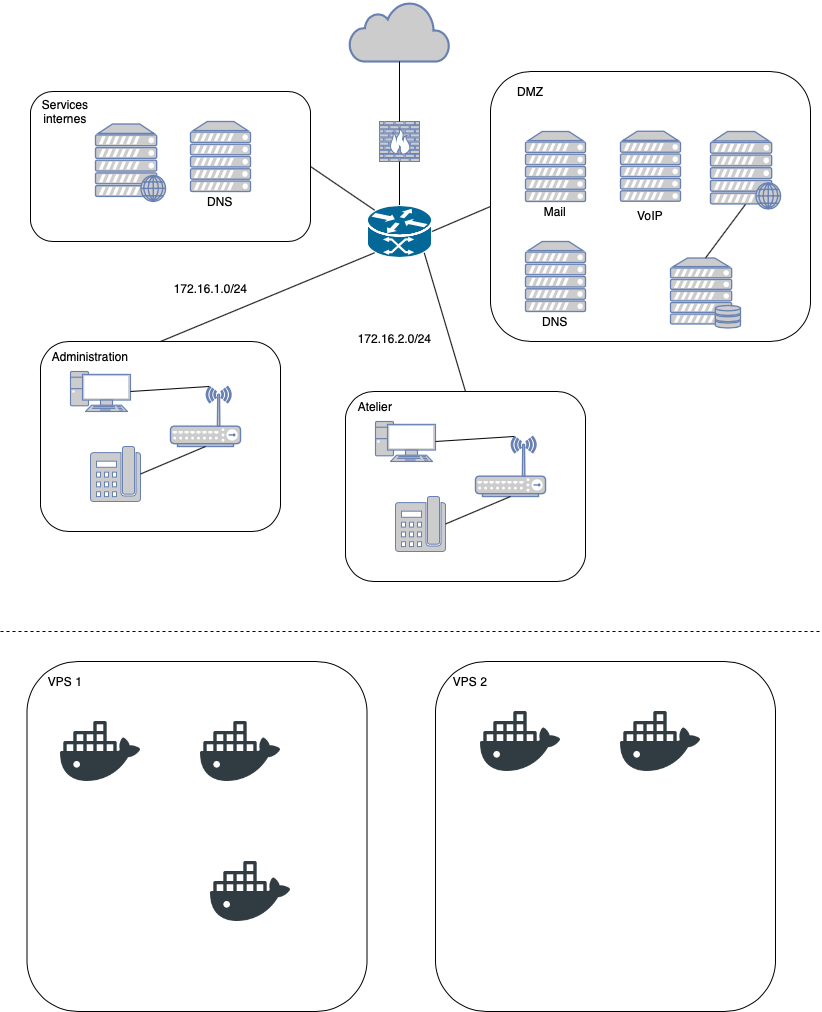

The diagram above was exported from draw.io. Its source (the exported page's mxGraphModel, read from the mxfile embedded in the PNG):
<mxGraphModel dx="932" dy="534" grid="1" gridSize="10" guides="1" tooltips="1" connect="1" arrows="1" fold="1" page="1" pageScale="1" pageWidth="827" pageHeight="1169" math="0" shadow="0">
  <root>
    <mxCell id="0" />
    <mxCell id="1" parent="0" />
    <mxCell id="5rvcDWq6bxcaxY-hCRdV-24" value="" style="rounded=1;whiteSpace=wrap;html=1;" parent="1" vertex="1">
      <mxGeometry x="40" y="350" width="240" height="190" as="geometry" />
    </mxCell>
    <mxCell id="5rvcDWq6bxcaxY-hCRdV-18" value="" style="rounded=1;whiteSpace=wrap;html=1;" parent="1" vertex="1">
      <mxGeometry x="30" y="100" width="280" height="150" as="geometry" />
    </mxCell>
    <mxCell id="5rvcDWq6bxcaxY-hCRdV-17" value="" style="rounded=1;whiteSpace=wrap;html=1;" parent="1" vertex="1">
      <mxGeometry x="490" y="80" width="320" height="270" as="geometry" />
    </mxCell>
    <mxCell id="5rvcDWq6bxcaxY-hCRdV-1" value="" style="fontColor=#0066CC;verticalAlign=top;verticalLabelPosition=bottom;labelPosition=center;align=center;html=1;outlineConnect=0;fillColor=#CCCCCC;strokeColor=#6881B3;gradientColor=none;gradientDirection=north;strokeWidth=2;shape=mxgraph.networks.server_storage;" parent="1" vertex="1">
      <mxGeometry x="670" y="266.5" width="70" height="70" as="geometry" />
    </mxCell>
    <mxCell id="5rvcDWq6bxcaxY-hCRdV-2" value="" style="fontColor=#0066CC;verticalAlign=top;verticalLabelPosition=bottom;labelPosition=center;align=center;html=1;outlineConnect=0;fillColor=#CCCCCC;strokeColor=#6881B3;gradientColor=none;gradientDirection=north;strokeWidth=2;shape=mxgraph.networks.server;" parent="1" vertex="1">
      <mxGeometry x="525" y="140" width="60" height="70" as="geometry" />
    </mxCell>
    <mxCell id="5rvcDWq6bxcaxY-hCRdV-3" value="" style="fontColor=#0066CC;verticalAlign=top;verticalLabelPosition=bottom;labelPosition=center;align=center;html=1;outlineConnect=0;fillColor=#CCCCCC;strokeColor=#6881B3;gradientColor=none;gradientDirection=north;strokeWidth=2;shape=mxgraph.networks.wireless_hub;" parent="1" vertex="1">
      <mxGeometry x="170" y="395" width="70" height="60" as="geometry" />
    </mxCell>
    <mxCell id="5rvcDWq6bxcaxY-hCRdV-5" value="" style="fontColor=#0066CC;verticalAlign=top;verticalLabelPosition=bottom;labelPosition=center;align=center;html=1;outlineConnect=0;fillColor=#CCCCCC;strokeColor=#6881B3;gradientColor=none;gradientDirection=north;strokeWidth=2;shape=mxgraph.networks.server;" parent="1" vertex="1">
      <mxGeometry x="525" y="250" width="60" height="70" as="geometry" />
    </mxCell>
    <mxCell id="5rvcDWq6bxcaxY-hCRdV-6" value="" style="fontColor=#0066CC;verticalAlign=top;verticalLabelPosition=bottom;labelPosition=center;align=center;html=1;outlineConnect=0;fillColor=#CCCCCC;strokeColor=#6881B3;gradientColor=none;gradientDirection=north;strokeWidth=2;shape=mxgraph.networks.web_server;" parent="1" vertex="1">
      <mxGeometry x="710" y="140" width="70" height="77.5" as="geometry" />
    </mxCell>
    <mxCell id="5rvcDWq6bxcaxY-hCRdV-8" value="" style="fontColor=#0066CC;verticalAlign=top;verticalLabelPosition=bottom;labelPosition=center;align=center;html=1;outlineConnect=0;fillColor=#CCCCCC;strokeColor=#6881B3;gradientColor=none;gradientDirection=north;strokeWidth=2;shape=mxgraph.networks.pc;" parent="1" vertex="1">
      <mxGeometry x="70" y="380" width="60" height="40" as="geometry" />
    </mxCell>
    <mxCell id="5rvcDWq6bxcaxY-hCRdV-11" value="" style="fontColor=#0066CC;verticalAlign=top;verticalLabelPosition=bottom;labelPosition=center;align=center;html=1;outlineConnect=0;fillColor=#CCCCCC;strokeColor=#6881B3;gradientColor=none;gradientDirection=north;strokeWidth=2;shape=mxgraph.networks.phone_2;" parent="1" vertex="1">
      <mxGeometry x="90" y="455" width="50" height="55" as="geometry" />
    </mxCell>
    <mxCell id="5rvcDWq6bxcaxY-hCRdV-13" value="" style="fontColor=#0066CC;verticalAlign=top;verticalLabelPosition=bottom;labelPosition=center;align=center;html=1;outlineConnect=0;fillColor=#CCCCCC;strokeColor=#6881B3;gradientColor=none;gradientDirection=north;strokeWidth=2;shape=mxgraph.networks.server;" parent="1" vertex="1">
      <mxGeometry x="190" y="130" width="60" height="70" as="geometry" />
    </mxCell>
    <mxCell id="5rvcDWq6bxcaxY-hCRdV-14" value="" style="fontColor=#0066CC;verticalAlign=top;verticalLabelPosition=bottom;labelPosition=center;align=center;html=1;outlineConnect=0;fillColor=#CCCCCC;strokeColor=#6881B3;gradientColor=none;gradientDirection=north;strokeWidth=2;shape=mxgraph.networks.firewall;" parent="1" vertex="1">
      <mxGeometry x="379" y="130" width="40" height="40" as="geometry" />
    </mxCell>
    <mxCell id="5rvcDWq6bxcaxY-hCRdV-15" value="" style="shape=mxgraph.cisco.routers.atm_router;html=1;pointerEvents=1;dashed=0;fillColor=#036897;strokeColor=#ffffff;strokeWidth=2;verticalLabelPosition=bottom;verticalAlign=top;align=center;outlineConnect=0;" parent="1" vertex="1">
      <mxGeometry x="366.5" y="213.5" width="65" height="53" as="geometry" />
    </mxCell>
    <mxCell id="5rvcDWq6bxcaxY-hCRdV-16" value="" style="html=1;outlineConnect=0;fillColor=#CCCCCC;strokeColor=#6881B3;gradientColor=none;gradientDirection=north;strokeWidth=2;shape=mxgraph.networks.cloud;fontColor=#ffffff;" parent="1" vertex="1">
      <mxGeometry x="349" y="10" width="100" height="60" as="geometry" />
    </mxCell>
    <mxCell id="5rvcDWq6bxcaxY-hCRdV-19" value="" style="endArrow=none;html=1;entryX=0.5;entryY=1;entryDx=0;entryDy=0;entryPerimeter=0;" parent="1" source="5rvcDWq6bxcaxY-hCRdV-15" target="5rvcDWq6bxcaxY-hCRdV-14" edge="1">
      <mxGeometry width="50" height="50" relative="1" as="geometry">
        <mxPoint x="349" y="230" as="sourcePoint" />
        <mxPoint x="399" y="180" as="targetPoint" />
      </mxGeometry>
    </mxCell>
    <mxCell id="5rvcDWq6bxcaxY-hCRdV-21" value="" style="endArrow=none;html=1;entryX=0.5;entryY=1;entryDx=0;entryDy=0;entryPerimeter=0;exitX=0.5;exitY=0;exitDx=0;exitDy=0;exitPerimeter=0;" parent="1" source="5rvcDWq6bxcaxY-hCRdV-14" target="5rvcDWq6bxcaxY-hCRdV-16" edge="1">
      <mxGeometry width="50" height="50" relative="1" as="geometry">
        <mxPoint x="350" y="340" as="sourcePoint" />
        <mxPoint x="400" y="290" as="targetPoint" />
      </mxGeometry>
    </mxCell>
    <mxCell id="5rvcDWq6bxcaxY-hCRdV-22" value="DMZ" style="text;html=1;strokeColor=none;fillColor=none;align=center;verticalAlign=middle;whiteSpace=wrap;rounded=0;" parent="1" vertex="1">
      <mxGeometry x="510" y="90" width="40" height="20" as="geometry" />
    </mxCell>
    <mxCell id="5rvcDWq6bxcaxY-hCRdV-23" value="Services internes" style="text;html=1;strokeColor=none;fillColor=none;align=center;verticalAlign=middle;whiteSpace=wrap;rounded=0;" parent="1" vertex="1">
      <mxGeometry x="30" y="110" width="70" height="20" as="geometry" />
    </mxCell>
    <mxCell id="5rvcDWq6bxcaxY-hCRdV-25" value="" style="endArrow=none;html=1;exitX=1;exitY=0.5;exitDx=0;exitDy=0;exitPerimeter=0;entryX=0.5;entryY=1;entryDx=0;entryDy=0;entryPerimeter=0;" parent="1" source="5rvcDWq6bxcaxY-hCRdV-11" target="5rvcDWq6bxcaxY-hCRdV-3" edge="1">
      <mxGeometry width="50" height="50" relative="1" as="geometry">
        <mxPoint x="320" y="490" as="sourcePoint" />
        <mxPoint x="370" y="440" as="targetPoint" />
      </mxGeometry>
    </mxCell>
    <mxCell id="5rvcDWq6bxcaxY-hCRdV-26" value="" style="endArrow=none;html=1;entryX=1;entryY=0.5;entryDx=0;entryDy=0;entryPerimeter=0;exitX=0.55;exitY=0;exitDx=0;exitDy=0;exitPerimeter=0;" parent="1" source="5rvcDWq6bxcaxY-hCRdV-3" target="5rvcDWq6bxcaxY-hCRdV-8" edge="1">
      <mxGeometry width="50" height="50" relative="1" as="geometry">
        <mxPoint x="320" y="490" as="sourcePoint" />
        <mxPoint x="370" y="440" as="targetPoint" />
      </mxGeometry>
    </mxCell>
    <mxCell id="5rvcDWq6bxcaxY-hCRdV-27" value="" style="rounded=1;whiteSpace=wrap;html=1;" parent="1" vertex="1">
      <mxGeometry x="345" y="400" width="240" height="190" as="geometry" />
    </mxCell>
    <mxCell id="5rvcDWq6bxcaxY-hCRdV-28" value="" style="fontColor=#0066CC;verticalAlign=top;verticalLabelPosition=bottom;labelPosition=center;align=center;html=1;outlineConnect=0;fillColor=#CCCCCC;strokeColor=#6881B3;gradientColor=none;gradientDirection=north;strokeWidth=2;shape=mxgraph.networks.wireless_hub;" parent="1" vertex="1">
      <mxGeometry x="475" y="445" width="70" height="60" as="geometry" />
    </mxCell>
    <mxCell id="5rvcDWq6bxcaxY-hCRdV-29" value="" style="fontColor=#0066CC;verticalAlign=top;verticalLabelPosition=bottom;labelPosition=center;align=center;html=1;outlineConnect=0;fillColor=#CCCCCC;strokeColor=#6881B3;gradientColor=none;gradientDirection=north;strokeWidth=2;shape=mxgraph.networks.pc;" parent="1" vertex="1">
      <mxGeometry x="375" y="430" width="60" height="40" as="geometry" />
    </mxCell>
    <mxCell id="5rvcDWq6bxcaxY-hCRdV-30" value="" style="fontColor=#0066CC;verticalAlign=top;verticalLabelPosition=bottom;labelPosition=center;align=center;html=1;outlineConnect=0;fillColor=#CCCCCC;strokeColor=#6881B3;gradientColor=none;gradientDirection=north;strokeWidth=2;shape=mxgraph.networks.phone_2;" parent="1" vertex="1">
      <mxGeometry x="395" y="505" width="50" height="55" as="geometry" />
    </mxCell>
    <mxCell id="5rvcDWq6bxcaxY-hCRdV-31" value="" style="endArrow=none;html=1;exitX=1;exitY=0.5;exitDx=0;exitDy=0;exitPerimeter=0;entryX=0.5;entryY=1;entryDx=0;entryDy=0;entryPerimeter=0;" parent="1" source="5rvcDWq6bxcaxY-hCRdV-30" target="5rvcDWq6bxcaxY-hCRdV-28" edge="1">
      <mxGeometry width="50" height="50" relative="1" as="geometry">
        <mxPoint x="625" y="540" as="sourcePoint" />
        <mxPoint x="675" y="490" as="targetPoint" />
      </mxGeometry>
    </mxCell>
    <mxCell id="5rvcDWq6bxcaxY-hCRdV-32" value="" style="endArrow=none;html=1;entryX=1;entryY=0.5;entryDx=0;entryDy=0;entryPerimeter=0;exitX=0.55;exitY=0;exitDx=0;exitDy=0;exitPerimeter=0;" parent="1" source="5rvcDWq6bxcaxY-hCRdV-28" target="5rvcDWq6bxcaxY-hCRdV-29" edge="1">
      <mxGeometry width="50" height="50" relative="1" as="geometry">
        <mxPoint x="625" y="540" as="sourcePoint" />
        <mxPoint x="675" y="490" as="targetPoint" />
      </mxGeometry>
    </mxCell>
    <mxCell id="5rvcDWq6bxcaxY-hCRdV-33" value="Administration" style="text;html=1;strokeColor=none;fillColor=none;align=center;verticalAlign=middle;whiteSpace=wrap;rounded=0;" parent="1" vertex="1">
      <mxGeometry x="70" y="355" width="40" height="20" as="geometry" />
    </mxCell>
    <mxCell id="5rvcDWq6bxcaxY-hCRdV-35" value="Atelier" style="text;html=1;strokeColor=none;fillColor=none;align=center;verticalAlign=middle;whiteSpace=wrap;rounded=0;" parent="1" vertex="1">
      <mxGeometry x="355" y="405" width="40" height="20" as="geometry" />
    </mxCell>
    <mxCell id="5rvcDWq6bxcaxY-hCRdV-36" value="" style="fontColor=#0066CC;verticalAlign=top;verticalLabelPosition=bottom;labelPosition=center;align=center;html=1;outlineConnect=0;fillColor=#CCCCCC;strokeColor=#6881B3;gradientColor=none;gradientDirection=north;strokeWidth=2;shape=mxgraph.networks.server;" parent="1" vertex="1">
      <mxGeometry x="620" y="139.75" width="60" height="70" as="geometry" />
    </mxCell>
    <mxCell id="5rvcDWq6bxcaxY-hCRdV-37" value="" style="endArrow=none;html=1;entryX=0.5;entryY=0.94;entryDx=0;entryDy=0;entryPerimeter=0;exitX=0.5;exitY=0;exitDx=0;exitDy=0;exitPerimeter=0;" parent="1" source="5rvcDWq6bxcaxY-hCRdV-1" target="5rvcDWq6bxcaxY-hCRdV-6" edge="1">
      <mxGeometry width="50" height="50" relative="1" as="geometry">
        <mxPoint x="640" y="280" as="sourcePoint" />
        <mxPoint x="690" y="230" as="targetPoint" />
      </mxGeometry>
    </mxCell>
    <mxCell id="5rvcDWq6bxcaxY-hCRdV-38" value="Mail" style="text;html=1;strokeColor=none;fillColor=none;align=center;verticalAlign=middle;whiteSpace=wrap;rounded=0;" parent="1" vertex="1">
      <mxGeometry x="535" y="210" width="40" height="20" as="geometry" />
    </mxCell>
    <mxCell id="5rvcDWq6bxcaxY-hCRdV-39" value="VoIP" style="text;html=1;strokeColor=none;fillColor=none;align=center;verticalAlign=middle;whiteSpace=wrap;rounded=0;" parent="1" vertex="1">
      <mxGeometry x="630" y="213.75" width="40" height="20" as="geometry" />
    </mxCell>
    <mxCell id="5rvcDWq6bxcaxY-hCRdV-40" value="DNS" style="text;html=1;strokeColor=none;fillColor=none;align=center;verticalAlign=middle;whiteSpace=wrap;rounded=0;" parent="1" vertex="1">
      <mxGeometry x="535" y="320" width="40" height="20" as="geometry" />
    </mxCell>
    <mxCell id="5rvcDWq6bxcaxY-hCRdV-41" value="" style="fontColor=#0066CC;verticalAlign=top;verticalLabelPosition=bottom;labelPosition=center;align=center;html=1;outlineConnect=0;fillColor=#CCCCCC;strokeColor=#6881B3;gradientColor=none;gradientDirection=north;strokeWidth=2;shape=mxgraph.networks.web_server;" parent="1" vertex="1">
      <mxGeometry x="95" y="132.5" width="70" height="77.5" as="geometry" />
    </mxCell>
    <mxCell id="5rvcDWq6bxcaxY-hCRdV-42" value="" style="endArrow=none;html=1;entryX=1;entryY=0.5;entryDx=0;entryDy=0;exitX=0.12;exitY=0.1;exitDx=0;exitDy=0;exitPerimeter=0;" parent="1" source="5rvcDWq6bxcaxY-hCRdV-15" target="5rvcDWq6bxcaxY-hCRdV-18" edge="1">
      <mxGeometry width="50" height="50" relative="1" as="geometry">
        <mxPoint x="350" y="390" as="sourcePoint" />
        <mxPoint x="400" y="340" as="targetPoint" />
      </mxGeometry>
    </mxCell>
    <mxCell id="5rvcDWq6bxcaxY-hCRdV-43" value="" style="endArrow=none;html=1;entryX=0.12;entryY=0.9;entryDx=0;entryDy=0;entryPerimeter=0;exitX=0.5;exitY=0;exitDx=0;exitDy=0;" parent="1" source="5rvcDWq6bxcaxY-hCRdV-24" target="5rvcDWq6bxcaxY-hCRdV-15" edge="1">
      <mxGeometry width="50" height="50" relative="1" as="geometry">
        <mxPoint x="350" y="390" as="sourcePoint" />
        <mxPoint x="400" y="340" as="targetPoint" />
      </mxGeometry>
    </mxCell>
    <mxCell id="5rvcDWq6bxcaxY-hCRdV-44" value="" style="endArrow=none;html=1;entryX=0.88;entryY=0.9;entryDx=0;entryDy=0;entryPerimeter=0;exitX=0.5;exitY=0;exitDx=0;exitDy=0;" parent="1" source="5rvcDWq6bxcaxY-hCRdV-27" target="5rvcDWq6bxcaxY-hCRdV-15" edge="1">
      <mxGeometry width="50" height="50" relative="1" as="geometry">
        <mxPoint x="472" y="370" as="sourcePoint" />
        <mxPoint x="400" y="340" as="targetPoint" />
      </mxGeometry>
    </mxCell>
    <mxCell id="5rvcDWq6bxcaxY-hCRdV-45" value="" style="endArrow=none;html=1;entryX=1;entryY=0.5;entryDx=0;entryDy=0;entryPerimeter=0;exitX=0;exitY=0.5;exitDx=0;exitDy=0;" parent="1" source="5rvcDWq6bxcaxY-hCRdV-17" target="5rvcDWq6bxcaxY-hCRdV-15" edge="1">
      <mxGeometry width="50" height="50" relative="1" as="geometry">
        <mxPoint x="350" y="390" as="sourcePoint" />
        <mxPoint x="400" y="340" as="targetPoint" />
      </mxGeometry>
    </mxCell>
    <mxCell id="5rvcDWq6bxcaxY-hCRdV-46" value="" style="endArrow=none;dashed=1;html=1;" parent="1" edge="1">
      <mxGeometry width="50" height="50" relative="1" as="geometry">
        <mxPoint y="640" as="sourcePoint" />
        <mxPoint x="820" y="640" as="targetPoint" />
      </mxGeometry>
    </mxCell>
    <mxCell id="5rvcDWq6bxcaxY-hCRdV-47" value="" style="rounded=1;whiteSpace=wrap;html=1;" parent="1" vertex="1">
      <mxGeometry x="26.5" y="670" width="340" height="350" as="geometry" />
    </mxCell>
    <mxCell id="5rvcDWq6bxcaxY-hCRdV-49" value="" style="rounded=1;whiteSpace=wrap;html=1;" parent="1" vertex="1">
      <mxGeometry x="435" y="670" width="340" height="350" as="geometry" />
    </mxCell>
    <mxCell id="5rvcDWq6bxcaxY-hCRdV-50" value="" style="shape=image;html=1;verticalAlign=top;verticalLabelPosition=bottom;labelBackgroundColor=#ffffff;imageAspect=0;aspect=fixed;image=https://cdn1.iconfinder.com/data/icons/social-media-2106/24/social_media_social_media_logo_docker-128.png" parent="1" vertex="1">
      <mxGeometry x="60" y="720" width="80" height="80" as="geometry" />
    </mxCell>
    <mxCell id="5rvcDWq6bxcaxY-hCRdV-51" value="" style="shape=image;html=1;verticalAlign=top;verticalLabelPosition=bottom;labelBackgroundColor=#ffffff;imageAspect=0;aspect=fixed;image=https://cdn1.iconfinder.com/data/icons/social-media-2106/24/social_media_social_media_logo_docker-128.png" parent="1" vertex="1">
      <mxGeometry x="210" y="860" width="80" height="80" as="geometry" />
    </mxCell>
    <mxCell id="5rvcDWq6bxcaxY-hCRdV-52" value="" style="shape=image;html=1;verticalAlign=top;verticalLabelPosition=bottom;labelBackgroundColor=#ffffff;imageAspect=0;aspect=fixed;image=https://cdn1.iconfinder.com/data/icons/social-media-2106/24/social_media_social_media_logo_docker-128.png" parent="1" vertex="1">
      <mxGeometry x="200" y="720" width="80" height="80" as="geometry" />
    </mxCell>
    <mxCell id="5rvcDWq6bxcaxY-hCRdV-53" value="" style="shape=image;html=1;verticalAlign=top;verticalLabelPosition=bottom;labelBackgroundColor=#ffffff;imageAspect=0;aspect=fixed;image=https://cdn1.iconfinder.com/data/icons/social-media-2106/24/social_media_social_media_logo_docker-128.png" parent="1" vertex="1">
      <mxGeometry x="620" y="710" width="80" height="80" as="geometry" />
    </mxCell>
    <mxCell id="5rvcDWq6bxcaxY-hCRdV-54" value="" style="shape=image;html=1;verticalAlign=top;verticalLabelPosition=bottom;labelBackgroundColor=#ffffff;imageAspect=0;aspect=fixed;image=https://cdn1.iconfinder.com/data/icons/social-media-2106/24/social_media_social_media_logo_docker-128.png" parent="1" vertex="1">
      <mxGeometry x="480" y="710" width="80" height="80" as="geometry" />
    </mxCell>
    <mxCell id="5rvcDWq6bxcaxY-hCRdV-55" value="VPS 1" style="text;html=1;strokeColor=none;fillColor=none;align=center;verticalAlign=middle;whiteSpace=wrap;rounded=0;" parent="1" vertex="1">
      <mxGeometry x="45" y="680" width="40" height="20" as="geometry" />
    </mxCell>
    <mxCell id="5rvcDWq6bxcaxY-hCRdV-56" value="VPS 2" style="text;html=1;strokeColor=none;fillColor=none;align=center;verticalAlign=middle;whiteSpace=wrap;rounded=0;" parent="1" vertex="1">
      <mxGeometry x="450" y="680" width="40" height="20" as="geometry" />
    </mxCell>
    <mxCell id="vLpIJTmGjPXU0FHorcV9-1" value="DNS" style="text;html=1;strokeColor=none;fillColor=none;align=center;verticalAlign=middle;whiteSpace=wrap;rounded=0;" parent="1" vertex="1">
      <mxGeometry x="200" y="200" width="40" height="20" as="geometry" />
    </mxCell>
    <mxCell id="KuJsLzoSFgSsdn72Qykt-1" value="172.16.1.0/24" style="text;html=1;align=center;verticalAlign=middle;resizable=0;points=[];autosize=1;" vertex="1" parent="1">
      <mxGeometry x="165" y="287" width="90" height="20" as="geometry" />
    </mxCell>
    <mxCell id="KuJsLzoSFgSsdn72Qykt-2" value="172.16.2.0/24" style="text;html=1;align=center;verticalAlign=middle;resizable=0;points=[];autosize=1;" vertex="1" parent="1">
      <mxGeometry x="349" y="336.5" width="90" height="20" as="geometry" />
    </mxCell>
  </root>
</mxGraphModel>